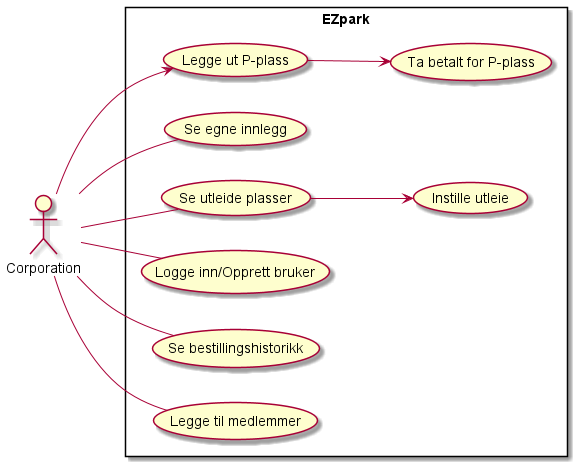

The diagram above was rendered by PlantUML. Its source (embedded in the PNG):
@startuml 1

left to right direction
actor "Corporation" as li
rectangle EZpark {
    usecase "Legge ut P-plass" as UC0
    usecase "Se egne innlegg" as UC1
    usecase "Instille utleie" as UC2
    usecase "Se utleide plasser" as UC3
    usecase "Logge inn/Opprett bruker" as UC4
    usecase "Ta betalt for P-plass" as UC5
    usecase "Se bestillingshistorikk" as UCH
    usecase "Legge til medlemmer" as UCM
    
}

li --> UC0
li -- UC1
li -- UC3
li -- UC4
UC0 --> UC5
UC3 --> UC2
li -- UCH
li -- UCM

@enduml